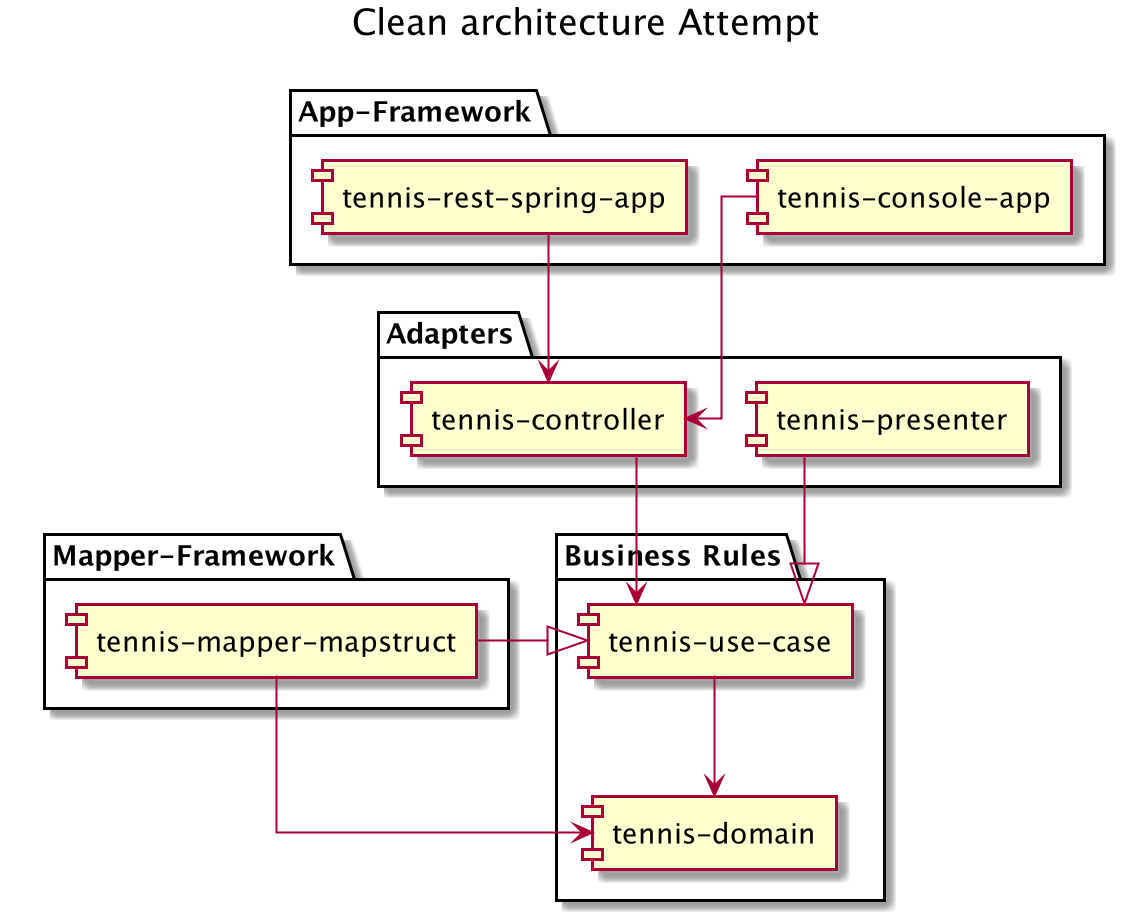

The diagram above was rendered by PlantUML. Its source (embedded in the PNG):
@startuml
skinparam linetype ortho
title Clean architecture Attempt

package "Business Rules" {
[tennis-use-case] as uc
[tennis-domain] as domain
}

package "App-Framework" {
[tennis-console-app] as consoleApp
[tennis-rest-spring-app] as restSpringApp
}

package "Mapper-Framework" {
[tennis-mapper-mapstruct] as mapper
}

package "Adapters" {
[tennis-presenter] as presenter
[tennis-controller] as controller
}

consoleApp -D-> controller
restSpringApp -D-> controller

controller -D-> uc
presenter -D-|> uc

uc -D-> domain
mapper -R-|> uc
mapper -R-> domain

@enduml